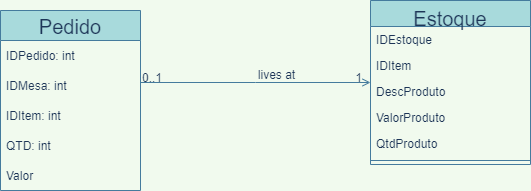

The diagram above was exported from draw.io. Its source (the exported page's mxGraphModel, read from the mxfile embedded in the PNG):
<mxGraphModel dx="868" dy="482" grid="1" gridSize="10" guides="1" tooltips="1" connect="1" arrows="1" fold="1" page="1" pageScale="1" pageWidth="827" pageHeight="1169" background="#F1FAEE" math="0" shadow="0">
  <root>
    <mxCell id="WIyWlLk6GJQsqaUBKTNV-0" />
    <mxCell id="WIyWlLk6GJQsqaUBKTNV-1" parent="WIyWlLk6GJQsqaUBKTNV-0" />
    <mxCell id="zkfFHV4jXpPFQw0GAbJ--17" value="Estoque" style="swimlane;fontStyle=0;align=center;verticalAlign=top;childLayout=stackLayout;horizontal=1;startSize=26;horizontalStack=0;resizeParent=1;resizeLast=0;collapsible=1;marginBottom=0;rounded=0;shadow=0;strokeWidth=1;fontSize=20;fillColor=#A8DADC;strokeColor=#457B9D;fontColor=#1D3557;" parent="WIyWlLk6GJQsqaUBKTNV-1" vertex="1">
      <mxGeometry x="500" y="150" width="160" height="164" as="geometry">
        <mxRectangle x="550" y="140" width="160" height="26" as="alternateBounds" />
      </mxGeometry>
    </mxCell>
    <mxCell id="zkfFHV4jXpPFQw0GAbJ--18" value="IDEstoque" style="text;align=left;verticalAlign=top;spacingLeft=4;spacingRight=4;overflow=hidden;rotatable=0;points=[[0,0.5],[1,0.5]];portConstraint=eastwest;fontColor=#1D3557;" parent="zkfFHV4jXpPFQw0GAbJ--17" vertex="1">
      <mxGeometry y="26" width="160" height="26" as="geometry" />
    </mxCell>
    <mxCell id="zkfFHV4jXpPFQw0GAbJ--19" value="IDItem" style="text;align=left;verticalAlign=top;spacingLeft=4;spacingRight=4;overflow=hidden;rotatable=0;points=[[0,0.5],[1,0.5]];portConstraint=eastwest;rounded=0;shadow=0;html=0;fontColor=#1D3557;" parent="zkfFHV4jXpPFQw0GAbJ--17" vertex="1">
      <mxGeometry y="52" width="160" height="26" as="geometry" />
    </mxCell>
    <mxCell id="zkfFHV4jXpPFQw0GAbJ--20" value="DescProduto" style="text;align=left;verticalAlign=top;spacingLeft=4;spacingRight=4;overflow=hidden;rotatable=0;points=[[0,0.5],[1,0.5]];portConstraint=eastwest;rounded=0;shadow=0;html=0;fontColor=#1D3557;" parent="zkfFHV4jXpPFQw0GAbJ--17" vertex="1">
      <mxGeometry y="78" width="160" height="26" as="geometry" />
    </mxCell>
    <mxCell id="zkfFHV4jXpPFQw0GAbJ--21" value="ValorProduto" style="text;align=left;verticalAlign=top;spacingLeft=4;spacingRight=4;overflow=hidden;rotatable=0;points=[[0,0.5],[1,0.5]];portConstraint=eastwest;rounded=0;shadow=0;html=0;fontColor=#1D3557;" parent="zkfFHV4jXpPFQw0GAbJ--17" vertex="1">
      <mxGeometry y="104" width="160" height="26" as="geometry" />
    </mxCell>
    <mxCell id="zkfFHV4jXpPFQw0GAbJ--22" value="QtdProduto" style="text;align=left;verticalAlign=top;spacingLeft=4;spacingRight=4;overflow=hidden;rotatable=0;points=[[0,0.5],[1,0.5]];portConstraint=eastwest;rounded=0;shadow=0;html=0;fontColor=#1D3557;" parent="zkfFHV4jXpPFQw0GAbJ--17" vertex="1">
      <mxGeometry y="130" width="160" height="26" as="geometry" />
    </mxCell>
    <mxCell id="zkfFHV4jXpPFQw0GAbJ--23" value="" style="line;html=1;strokeWidth=1;align=left;verticalAlign=middle;spacingTop=-1;spacingLeft=3;spacingRight=3;rotatable=0;labelPosition=right;points=[];portConstraint=eastwest;labelBackgroundColor=#F1FAEE;fillColor=#A8DADC;strokeColor=#457B9D;fontColor=#1D3557;" parent="zkfFHV4jXpPFQw0GAbJ--17" vertex="1">
      <mxGeometry y="156" width="160" height="8" as="geometry" />
    </mxCell>
    <mxCell id="zkfFHV4jXpPFQw0GAbJ--26" value="" style="endArrow=open;shadow=0;strokeWidth=1;rounded=0;endFill=1;edgeStyle=elbowEdgeStyle;elbow=vertical;labelBackgroundColor=#F1FAEE;strokeColor=#457B9D;fontColor=#1D3557;" parent="WIyWlLk6GJQsqaUBKTNV-1" target="zkfFHV4jXpPFQw0GAbJ--17" edge="1">
      <mxGeometry x="0.5" y="41" relative="1" as="geometry">
        <mxPoint x="270" y="232" as="sourcePoint" />
        <mxPoint x="540" y="192" as="targetPoint" />
        <mxPoint x="-40" y="32" as="offset" />
      </mxGeometry>
    </mxCell>
    <mxCell id="zkfFHV4jXpPFQw0GAbJ--27" value="0..1" style="resizable=0;align=left;verticalAlign=bottom;labelBackgroundColor=none;fontSize=12;fillColor=#A8DADC;strokeColor=#457B9D;fontColor=#1D3557;" parent="zkfFHV4jXpPFQw0GAbJ--26" connectable="0" vertex="1">
      <mxGeometry x="-1" relative="1" as="geometry">
        <mxPoint y="4" as="offset" />
      </mxGeometry>
    </mxCell>
    <mxCell id="zkfFHV4jXpPFQw0GAbJ--28" value="1" style="resizable=0;align=right;verticalAlign=bottom;labelBackgroundColor=none;fontSize=12;fillColor=#A8DADC;strokeColor=#457B9D;fontColor=#1D3557;" parent="zkfFHV4jXpPFQw0GAbJ--26" connectable="0" vertex="1">
      <mxGeometry x="1" relative="1" as="geometry">
        <mxPoint x="-7" y="4" as="offset" />
      </mxGeometry>
    </mxCell>
    <mxCell id="zkfFHV4jXpPFQw0GAbJ--29" value="lives at" style="text;html=1;resizable=0;points=[];;align=center;verticalAlign=middle;labelBackgroundColor=none;rounded=0;shadow=0;strokeWidth=1;fontSize=12;fontColor=#1D3557;" parent="zkfFHV4jXpPFQw0GAbJ--26" vertex="1" connectable="0">
      <mxGeometry x="0.5" y="49" relative="1" as="geometry">
        <mxPoint x="-38" y="40" as="offset" />
      </mxGeometry>
    </mxCell>
    <mxCell id="cN2iomsUvKht33h9epVy-6" value="Pedido" style="swimlane;fontStyle=0;childLayout=stackLayout;horizontal=1;startSize=30;horizontalStack=0;resizeParent=1;resizeParentMax=0;resizeLast=0;collapsible=1;marginBottom=0;fontSize=20;fillColor=#A8DADC;strokeColor=#457B9D;fontColor=#1D3557;" vertex="1" parent="WIyWlLk6GJQsqaUBKTNV-1">
      <mxGeometry x="130" y="160" width="140" height="180" as="geometry" />
    </mxCell>
    <mxCell id="cN2iomsUvKht33h9epVy-7" value="IDPedido: int" style="text;strokeColor=none;fillColor=none;align=left;verticalAlign=middle;spacingLeft=4;spacingRight=4;overflow=hidden;points=[[0,0.5],[1,0.5]];portConstraint=eastwest;rotatable=0;fontColor=#1D3557;" vertex="1" parent="cN2iomsUvKht33h9epVy-6">
      <mxGeometry y="30" width="140" height="30" as="geometry" />
    </mxCell>
    <mxCell id="cN2iomsUvKht33h9epVy-8" value="IDMesa: int" style="text;strokeColor=none;fillColor=none;align=left;verticalAlign=middle;spacingLeft=4;spacingRight=4;overflow=hidden;points=[[0,0.5],[1,0.5]];portConstraint=eastwest;rotatable=0;fontColor=#1D3557;" vertex="1" parent="cN2iomsUvKht33h9epVy-6">
      <mxGeometry y="60" width="140" height="30" as="geometry" />
    </mxCell>
    <mxCell id="cN2iomsUvKht33h9epVy-9" value="IDItem: int" style="text;strokeColor=none;fillColor=none;align=left;verticalAlign=middle;spacingLeft=4;spacingRight=4;overflow=hidden;points=[[0,0.5],[1,0.5]];portConstraint=eastwest;rotatable=0;fontColor=#1D3557;" vertex="1" parent="cN2iomsUvKht33h9epVy-6">
      <mxGeometry y="90" width="140" height="30" as="geometry" />
    </mxCell>
    <mxCell id="cN2iomsUvKht33h9epVy-10" value="QTD: int" style="text;html=1;strokeColor=none;fillColor=none;align=left;verticalAlign=middle;rounded=0;fontSize=12;whiteSpace=wrap;spacingLeft=4;fontColor=#1D3557;" vertex="1" parent="cN2iomsUvKht33h9epVy-6">
      <mxGeometry y="120" width="140" height="30" as="geometry" />
    </mxCell>
    <mxCell id="cN2iomsUvKht33h9epVy-11" value="Valor" style="text;html=1;strokeColor=none;fillColor=none;align=left;verticalAlign=middle;whiteSpace=wrap;rounded=0;fontSize=12;spacingLeft=4;fontColor=#1D3557;" vertex="1" parent="cN2iomsUvKht33h9epVy-6">
      <mxGeometry y="150" width="140" height="30" as="geometry" />
    </mxCell>
  </root>
</mxGraphModel>